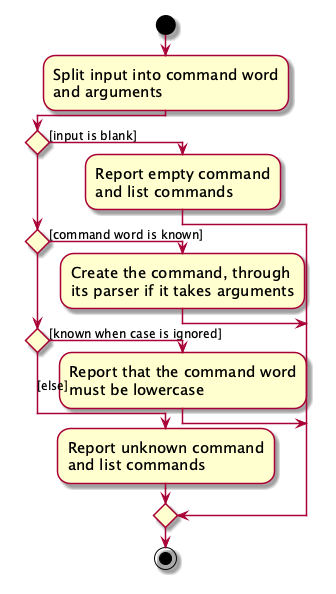

The diagram above was rendered by PlantUML. Its source (embedded in the PNG):
@startuml
skin rose
!pragma useVerticalIf on
skinparam ActivityFontSize 15
skinparam ArrowFontSize 12
start
:Split input into command word
and arguments;
if () then ([input is blank])
    :Report empty command
    and list commands;
elseif () then ([command word is known])
    :Create the command, through
    its parser if it takes arguments;
elseif () then ([known when case is ignored])
    :Report that the command word
    must be lowercase;
else ([else])
    :Report unknown command
    and list commands;
endif
stop
@enduml